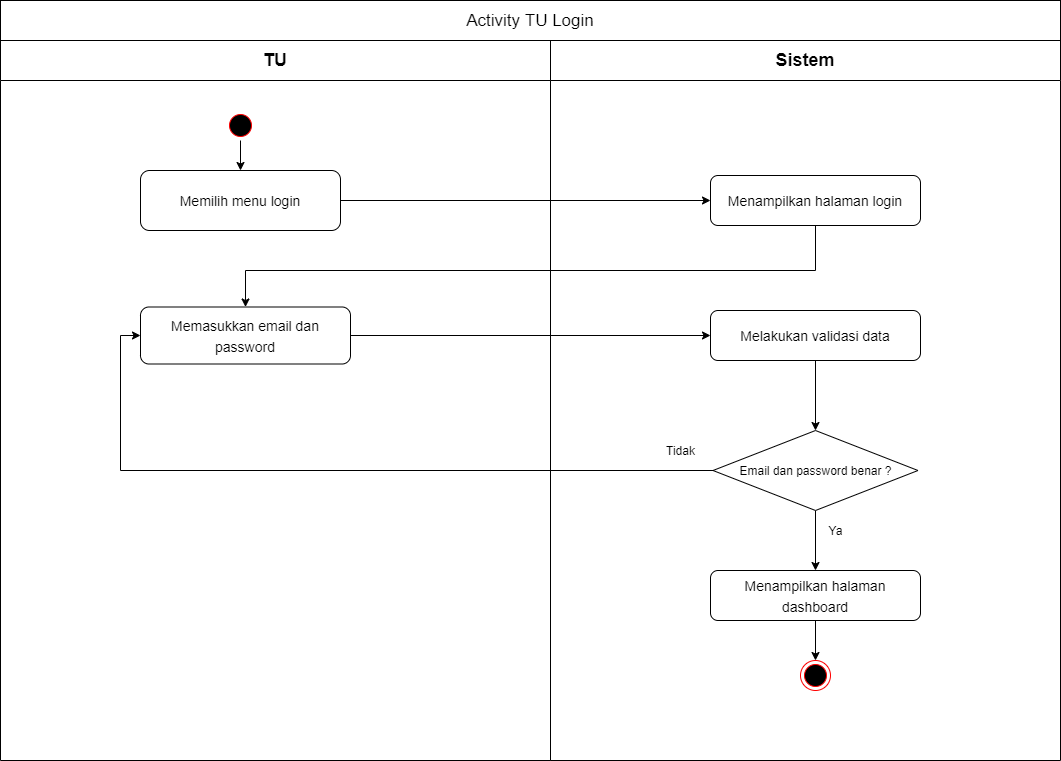

The diagram above was exported from draw.io. Its source (the exported page's mxGraphModel, read from the mxfile embedded in the PNG):
<mxGraphModel dx="1704" dy="988" grid="1" gridSize="10" guides="1" tooltips="1" connect="1" arrows="1" fold="1" page="1" pageScale="1" pageWidth="1000" pageHeight="1000" math="0" shadow="0">
  <root>
    <mxCell id="8IqYtchWsaEq3dHj6pZT-0" />
    <mxCell id="8IqYtchWsaEq3dHj6pZT-1" parent="8IqYtchWsaEq3dHj6pZT-0" />
    <mxCell id="8IqYtchWsaEq3dHj6pZT-2" value="TU" style="swimlane;whiteSpace=wrap;startSize=40;fontSize=18;" parent="8IqYtchWsaEq3dHj6pZT-1" vertex="1">
      <mxGeometry x="70" y="80" width="550" height="720" as="geometry" />
    </mxCell>
    <mxCell id="8IqYtchWsaEq3dHj6pZT-3" style="edgeStyle=orthogonalEdgeStyle;rounded=0;orthogonalLoop=1;jettySize=auto;html=1;entryX=0.5;entryY=0;entryDx=0;entryDy=0;fontSize=18;" parent="8IqYtchWsaEq3dHj6pZT-2" source="8IqYtchWsaEq3dHj6pZT-4" target="8IqYtchWsaEq3dHj6pZT-5" edge="1">
      <mxGeometry relative="1" as="geometry" />
    </mxCell>
    <mxCell id="8IqYtchWsaEq3dHj6pZT-4" value="" style="ellipse;shape=startState;fillColor=#000000;strokeColor=#ff0000;" parent="8IqYtchWsaEq3dHj6pZT-2" vertex="1">
      <mxGeometry x="225" y="70" width="30" height="30" as="geometry" />
    </mxCell>
    <mxCell id="8IqYtchWsaEq3dHj6pZT-5" value="&lt;font style=&quot;font-size: 14px&quot;&gt;Memilih menu login&lt;/font&gt;" style="rounded=1;whiteSpace=wrap;html=1;fontSize=18;" parent="8IqYtchWsaEq3dHj6pZT-2" vertex="1">
      <mxGeometry x="140" y="130" width="200" height="60" as="geometry" />
    </mxCell>
    <mxCell id="8IqYtchWsaEq3dHj6pZT-6" value="&lt;font style=&quot;font-size: 14px&quot;&gt;Memasukkan email dan password&lt;/font&gt;" style="rounded=1;whiteSpace=wrap;html=1;fontSize=18;" parent="8IqYtchWsaEq3dHj6pZT-2" vertex="1">
      <mxGeometry x="140" y="266.5" width="210" height="57" as="geometry" />
    </mxCell>
    <mxCell id="8IqYtchWsaEq3dHj6pZT-7" value="Sistem" style="swimlane;whiteSpace=wrap;startSize=40;fontSize=18;" parent="8IqYtchWsaEq3dHj6pZT-1" vertex="1">
      <mxGeometry x="620" y="80" width="510" height="720" as="geometry" />
    </mxCell>
    <mxCell id="8IqYtchWsaEq3dHj6pZT-8" value="&lt;font style=&quot;font-size: 14px&quot;&gt;Menampilkan halaman login&lt;/font&gt;" style="rounded=1;whiteSpace=wrap;html=1;fontSize=18;" parent="8IqYtchWsaEq3dHj6pZT-7" vertex="1">
      <mxGeometry x="160" y="135" width="210" height="50" as="geometry" />
    </mxCell>
    <mxCell id="8IqYtchWsaEq3dHj6pZT-9" style="edgeStyle=orthogonalEdgeStyle;rounded=0;orthogonalLoop=1;jettySize=auto;html=1;" parent="8IqYtchWsaEq3dHj6pZT-7" source="8IqYtchWsaEq3dHj6pZT-10" target="8IqYtchWsaEq3dHj6pZT-12" edge="1">
      <mxGeometry relative="1" as="geometry" />
    </mxCell>
    <mxCell id="8IqYtchWsaEq3dHj6pZT-10" value="&lt;font style=&quot;font-size: 14px&quot;&gt;Melakukan validasi data&lt;/font&gt;" style="rounded=1;whiteSpace=wrap;html=1;fontSize=18;" parent="8IqYtchWsaEq3dHj6pZT-7" vertex="1">
      <mxGeometry x="160" y="270" width="210" height="50" as="geometry" />
    </mxCell>
    <mxCell id="8IqYtchWsaEq3dHj6pZT-11" style="edgeStyle=orthogonalEdgeStyle;rounded=0;orthogonalLoop=1;jettySize=auto;html=1;entryX=0.5;entryY=0;entryDx=0;entryDy=0;" parent="8IqYtchWsaEq3dHj6pZT-7" source="8IqYtchWsaEq3dHj6pZT-12" target="8IqYtchWsaEq3dHj6pZT-14" edge="1">
      <mxGeometry relative="1" as="geometry" />
    </mxCell>
    <mxCell id="8IqYtchWsaEq3dHj6pZT-12" value="&lt;span&gt;Email dan password benar ?&lt;/span&gt;" style="rhombus;whiteSpace=wrap;html=1;" parent="8IqYtchWsaEq3dHj6pZT-7" vertex="1">
      <mxGeometry x="162.5" y="390" width="205" height="80" as="geometry" />
    </mxCell>
    <mxCell id="8IqYtchWsaEq3dHj6pZT-13" style="edgeStyle=orthogonalEdgeStyle;rounded=0;orthogonalLoop=1;jettySize=auto;html=1;entryX=0.5;entryY=0;entryDx=0;entryDy=0;" parent="8IqYtchWsaEq3dHj6pZT-7" source="8IqYtchWsaEq3dHj6pZT-14" target="8IqYtchWsaEq3dHj6pZT-15" edge="1">
      <mxGeometry relative="1" as="geometry" />
    </mxCell>
    <mxCell id="8IqYtchWsaEq3dHj6pZT-14" value="&lt;font style=&quot;font-size: 14px&quot;&gt;Menampilkan halaman dashboard&lt;/font&gt;" style="rounded=1;whiteSpace=wrap;html=1;fontSize=18;" parent="8IqYtchWsaEq3dHj6pZT-7" vertex="1">
      <mxGeometry x="160" y="530" width="210" height="50" as="geometry" />
    </mxCell>
    <mxCell id="8IqYtchWsaEq3dHj6pZT-15" value="" style="ellipse;html=1;shape=endState;fillColor=#000000;strokeColor=#ff0000;fontSize=18;" parent="8IqYtchWsaEq3dHj6pZT-7" vertex="1">
      <mxGeometry x="250" y="620" width="30" height="30" as="geometry" />
    </mxCell>
    <mxCell id="8IqYtchWsaEq3dHj6pZT-16" value="Tidak" style="text;html=1;align=center;verticalAlign=middle;resizable=0;points=[];autosize=1;" parent="8IqYtchWsaEq3dHj6pZT-7" vertex="1">
      <mxGeometry x="110" y="400" width="40" height="20" as="geometry" />
    </mxCell>
    <mxCell id="8IqYtchWsaEq3dHj6pZT-17" value="Ya" style="text;html=1;align=center;verticalAlign=middle;resizable=0;points=[];autosize=1;" parent="8IqYtchWsaEq3dHj6pZT-7" vertex="1">
      <mxGeometry x="270" y="480" width="30" height="20" as="geometry" />
    </mxCell>
    <mxCell id="8IqYtchWsaEq3dHj6pZT-18" style="edgeStyle=orthogonalEdgeStyle;rounded=0;orthogonalLoop=1;jettySize=auto;html=1;entryX=0;entryY=0.5;entryDx=0;entryDy=0;fontSize=18;" parent="8IqYtchWsaEq3dHj6pZT-1" source="8IqYtchWsaEq3dHj6pZT-5" target="8IqYtchWsaEq3dHj6pZT-8" edge="1">
      <mxGeometry relative="1" as="geometry" />
    </mxCell>
    <mxCell id="8IqYtchWsaEq3dHj6pZT-19" value="&lt;font style=&quot;font-size: 17px&quot;&gt;Activity TU Login&lt;/font&gt;" style="rounded=0;whiteSpace=wrap;html=1;" parent="8IqYtchWsaEq3dHj6pZT-1" vertex="1">
      <mxGeometry x="70" y="40" width="1060" height="40" as="geometry" />
    </mxCell>
    <mxCell id="8IqYtchWsaEq3dHj6pZT-20" style="edgeStyle=orthogonalEdgeStyle;rounded=0;orthogonalLoop=1;jettySize=auto;html=1;" parent="8IqYtchWsaEq3dHj6pZT-1" source="8IqYtchWsaEq3dHj6pZT-6" target="8IqYtchWsaEq3dHj6pZT-10" edge="1">
      <mxGeometry relative="1" as="geometry" />
    </mxCell>
    <mxCell id="8IqYtchWsaEq3dHj6pZT-21" style="edgeStyle=orthogonalEdgeStyle;rounded=0;orthogonalLoop=1;jettySize=auto;html=1;" parent="8IqYtchWsaEq3dHj6pZT-1" source="8IqYtchWsaEq3dHj6pZT-8" target="8IqYtchWsaEq3dHj6pZT-6" edge="1">
      <mxGeometry relative="1" as="geometry">
        <Array as="points">
          <mxPoint x="885" y="310" />
          <mxPoint x="315" y="310" />
        </Array>
      </mxGeometry>
    </mxCell>
    <mxCell id="8IqYtchWsaEq3dHj6pZT-22" style="edgeStyle=orthogonalEdgeStyle;rounded=0;orthogonalLoop=1;jettySize=auto;html=1;entryX=0;entryY=0.5;entryDx=0;entryDy=0;" parent="8IqYtchWsaEq3dHj6pZT-1" source="8IqYtchWsaEq3dHj6pZT-12" target="8IqYtchWsaEq3dHj6pZT-6" edge="1">
      <mxGeometry relative="1" as="geometry" />
    </mxCell>
  </root>
</mxGraphModel>